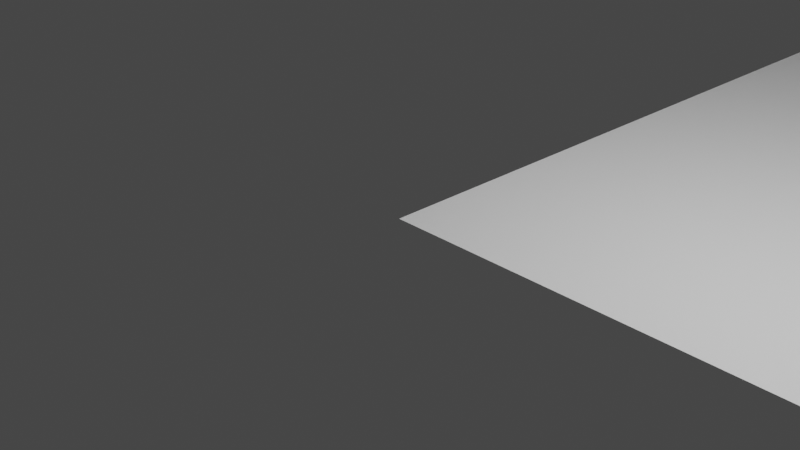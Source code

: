# Source: scene_v001.blend  (saved by Blender 2.81.16; exported with 4.5.12 LTS)
import bpy
from mathutils import Matrix  # noqa: F401  (used for matrix-valued properties, if any)

bpy.ops.wm.read_factory_settings(use_empty=True)
scene = bpy.context.scene
scene.name = 'Scene'

# ---- collections
col_collection = bpy.data.collections.new('Collection'); scene.collection.children.link(col_collection)
col_floor = bpy.data.collections.new('Floor'); scene.collection.children.link(col_floor)
col_linked = bpy.data.collections.new('Linked'); scene.collection.children.link(col_linked)
col_linked.hide_render = True
col_linked.hide_viewport = True
col_building_blocks = bpy.data.collections.new('Building Blocks'); scene.collection.children.link(col_building_blocks)

# ---- world
world_world = bpy.data.worlds.new('World'); scene.world = world_world
world_world.use_nodes = True; world_world.node_tree.nodes.clear()
_N = world_world.node_tree.nodes; _L = world_world.node_tree.links
n0 = _N.new('ShaderNodeOutputWorld'); n0.name = 'World Output'; n0.location = (300, 300)
n1 = _N.new('ShaderNodeBackground'); n1.name = 'Background'; n1.location = (10, 300)
n1.inputs[0].default_value = (0.05088, 0.05088, 0.05088, 1.0)
_L.new(n1.outputs[0], n0.inputs[0])
n0.is_active_output = True
world_world.color = (0.05088, 0.05088, 0.05088)
world_world.use_sun_shadow = False
world_world.sun_shadow_jitter_overblur = 0.0

# ---- cameras
cam_camera = bpy.data.cameras.new('Camera')
cam_camera.clip_end = 100.0
cam_camera.ortho_scale = 7.314

# ---- lights
light_light = bpy.data.lights.new('Light', 'POINT')
light_light.transmission_factor = 0.0
light_light.energy = 1000.0
light_light.shadow_soft_size = 0.1
light_light.shadow_maximum_resolution = 0.006
light_light.use_absolute_resolution = True

# ---- meshes
me_plane = bpy.data.meshes.new('Plane')
me_plane.from_pydata([(0.0, 0.0, 0.0), (2.0, 0.0, 0.0), (0.0, 2.0, 0.0), (2.0, 2.0, 0.0)], [], [(0, 1, 3, 2)])
_uv = me_plane.uv_layers.new(name='UVMap')
_uv.uv.foreach_set('vector', [0.0, 0.0, 1.0, 0.0, 1.0, 1.0, 0.0, 1.0])
me_plane.use_remesh_fix_poles = True
me_plane.use_remesh_preserve_attributes = False
me_plane.use_mirror_vertex_groups = False
me_plane.update()
me_plane_001 = bpy.data.meshes.new('Plane.001')
me_plane_001.from_pydata([(0.0, 0.0, 0.0), (2.0, 0.0, 0.0), (0.0, 2.0, 0.0), (2.0, 2.0, 0.0)], [], [(0, 1, 3, 2)])
_uv = me_plane_001.uv_layers.new(name='UVMap')
_uv.uv.foreach_set('vector', [0.0, 0.0, 1.0, 0.0, 1.0, 1.0, 0.0, 1.0])
me_plane_001.use_remesh_fix_poles = True
me_plane_001.use_remesh_preserve_attributes = False
me_plane_001.use_mirror_vertex_groups = False
me_plane_001.update()
me_cube = bpy.data.meshes.new('Cube')
me_cube.from_pydata([], [], [])
me_cube.update()
me_cube_005 = bpy.data.meshes.new('Cube.005')
me_cube_005.from_pydata([], [], [])
me_cube_005.materials.append(None)
me_cube_005.materials.append(None)
me_cube_005.update()
me_cube_011 = bpy.data.meshes.new('Cube.011')
me_cube_011.from_pydata([], [], [])
me_cube_011.materials.append(None)
me_cube_011.materials.append(None)
me_cube_011.update()
me_cube_008 = bpy.data.meshes.new('Cube.008')
me_cube_008.from_pydata([], [], [])
me_cube_008.materials.append(None)
me_cube_008.materials.append(None)
me_cube_008.update()

# ---- objects
ob_light = bpy.data.objects.new('Light', light_light)
ob_camera = bpy.data.objects.new('Camera', cam_camera)
ob_ground_floor = bpy.data.objects.new('Ground Floor', me_plane)
ob_top_floor = bpy.data.objects.new('Top Floor', me_plane_001)
ob_cube = bpy.data.objects.new('Cube', None)
ob_doorway = bpy.data.objects.new('Doorway', None)
ob_main_wall = bpy.data.objects.new('Main Wall', None)
ob_window = bpy.data.objects.new('Window', None)
ob_corner_proxy = bpy.data.objects.new('Corner_proxy', me_cube)
ob_doorway_proxy = bpy.data.objects.new('Doorway_proxy', me_cube_005)
ob_main_wall_proxy = bpy.data.objects.new('Main Wall_proxy', me_cube_011)
ob_corner_proxy_001 = bpy.data.objects.new('Corner_proxy.001', me_cube)
ob_window_proxy = bpy.data.objects.new('Window_proxy', me_cube_008)
ob_main_wall_proxy_001 = bpy.data.objects.new('Main Wall_proxy.001', me_cube_011)
ob_main_wall_proxy_002 = bpy.data.objects.new('Main Wall_proxy.002', me_cube_011)
ob_main_wall_proxy_003 = bpy.data.objects.new('Main Wall_proxy.003', me_cube_011)
ob_corner_proxy_002 = bpy.data.objects.new('Corner_proxy.002', me_cube)
ob_window_proxy_001 = bpy.data.objects.new('Window_proxy.001', me_cube_008)
ob_main_wall_proxy_004 = bpy.data.objects.new('Main Wall_proxy.004', me_cube_011)
ob_corner_proxy_003 = bpy.data.objects.new('Corner_proxy.003', me_cube)
ob_main_wall_proxy_005 = bpy.data.objects.new('Main Wall_proxy.005', me_cube_011)
ob_window_proxy_002 = bpy.data.objects.new('Window_proxy.002', me_cube_008)
ob_main_wall_proxy_006 = bpy.data.objects.new('Main Wall_proxy.006', me_cube_011)
ob_main_wall_proxy_007 = bpy.data.objects.new('Main Wall_proxy.007', me_cube_011)
ob_main_wall_proxy_008 = bpy.data.objects.new('Main Wall_proxy.008', me_cube_011)
ob_corner_proxy_006 = bpy.data.objects.new('Corner_proxy.006', me_cube)
ob_window_proxy_003 = bpy.data.objects.new('Window_proxy.003', me_cube_008)
ob_corner_proxy_007 = bpy.data.objects.new('Corner_proxy.007', me_cube)
ob_main_wall_proxy_010 = bpy.data.objects.new('Main Wall_proxy.010', me_cube_011)
ob_main_wall_proxy_011 = bpy.data.objects.new('Main Wall_proxy.011', me_cube_011)
ob_main_wall_proxy_012 = bpy.data.objects.new('Main Wall_proxy.012', me_cube_011)
ob_main_wall_proxy_013 = bpy.data.objects.new('Main Wall_proxy.013', me_cube_011)
ob_window_proxy_004 = bpy.data.objects.new('Window_proxy.004', me_cube_008)
ob_window_proxy_005 = bpy.data.objects.new('Window_proxy.005', me_cube_008)

# ---- transforms, parenting, visibility, modifiers, constraints
ob_light.location = (4.076, 1.005, 5.904)
ob_light.rotation_euler = (0.6503, 0.05522, 1.866)
ob_light.lock_rotations_4d = False
ob_light.empty_display_type = 'ARROWS'
ob_light.color = (0.0, 0.0, 0.0, 0.0)
ob_light.hide_select = True
ob_light.lineart.crease_threshold = 0.0
ob_camera.location = (7.359, -6.926, 4.958)
ob_camera.rotation_euler = (1.109, 0.0, 0.8149)
ob_camera.lock_rotations_4d = False
ob_camera.empty_display_type = 'ARROWS'
ob_camera.color = (0.0, 0.0, 0.0, 0.0)
ob_camera.hide_select = True
ob_camera.display_type = 'WIRE'
ob_camera.lineart.crease_threshold = 0.0
ob_ground_floor.location = (0.0, 0.0, 0.0)
ob_ground_floor.scale = (2.0, 2.0, 2.0)
ob_ground_floor.hide_select = True
ob_ground_floor.lineart.crease_threshold = 0.0
_m = ob_ground_floor.modifiers.new('Array', 'ARRAY')
_m.count = 10
_m.constant_offset_displace = (0.0, 0.0, 0.0)
_m = ob_ground_floor.modifiers.new('Array.001', 'ARRAY')
_m.count = 10
_m.constant_offset_displace = (0.0, 0.0, 0.0)
_m.relative_offset_displace = (0.0, 1.0, 0.0)
ob_top_floor.location = (-9.537e-07, -7.629e-06, 10.0)
ob_top_floor.scale = (2.0, 2.0, 2.0)
ob_top_floor.hide_select = True
ob_top_floor.lineart.crease_threshold = 0.0
_m = ob_top_floor.modifiers.new('Array', 'ARRAY')
_m.count = 10
_m.constant_offset_displace = (0.0, 0.0, 0.0)
_m = ob_top_floor.modifiers.new('Array.001', 'ARRAY')
_m.count = 10
_m.constant_offset_displace = (0.0, 0.0, 0.0)
_m.relative_offset_displace = (0.0, 1.0, 0.0)
ob_cube.location = (0.0, 0.0, 0.0)
ob_doorway.location = (0.0, 0.0, 0.0)
ob_main_wall.location = (0.0, 0.0, 0.0)
ob_window.location = (0.0, 0.0, 0.0)
ob_corner_proxy.location = (40.5, 3.695e-06, 9.537e-07)
ob_corner_proxy.rotation_euler = (0.0, -0.0, 3.142)
ob_corner_proxy.empty_image_offset = (-0.5, -0.5)
ob_corner_proxy.lineart.crease_threshold = 0.0
ob_doorway_proxy.location = (30.0, -2.98e-08, -5.684e-14)
ob_doorway_proxy.rotation_euler = (0.0, -0.0, 3.142)
ob_doorway_proxy.empty_image_offset = (-0.5, -0.5)
ob_doorway_proxy.lineart.crease_threshold = 0.0
ob_main_wall_proxy.location = (-5.523e-07, 10.0, 0.0)
ob_main_wall_proxy.rotation_euler = (0.0, 0.0, 1.571)
ob_main_wall_proxy.empty_image_offset = (-0.5, -0.5)
ob_main_wall_proxy.lineart.crease_threshold = 0.0
ob_corner_proxy_001.location = (2.861e-06, -0.5, 0.0)
ob_corner_proxy_001.rotation_euler = (0.0, 0.0, 1.571)
ob_corner_proxy_001.empty_image_offset = (-0.5, -0.5)
ob_corner_proxy_001.lineart.crease_threshold = 0.0
ob_window_proxy.location = (20.0, 0.0, 0.0)
ob_window_proxy.rotation_euler = (0.0, -0.0, 3.142)
ob_window_proxy.empty_image_offset = (-0.5, -0.5)
ob_window_proxy.lineart.crease_threshold = 0.0
ob_main_wall_proxy_001.location = (-5.523e-07, 20.0, 0.0)
ob_main_wall_proxy_001.rotation_euler = (0.0, 0.0, 1.571)
ob_main_wall_proxy_001.empty_image_offset = (-0.5, -0.5)
ob_main_wall_proxy_001.lineart.crease_threshold = 0.0
ob_main_wall_proxy_002.location = (40.0, 30.0, 0.0)
ob_main_wall_proxy_002.rotation_euler = (0.0, -0.0, 4.712)
ob_main_wall_proxy_002.empty_image_offset = (-0.5, -0.5)
ob_main_wall_proxy_002.lineart.crease_threshold = 0.0
ob_main_wall_proxy_003.location = (40.0, 20.0, 0.0)
ob_main_wall_proxy_003.rotation_euler = (0.0, -0.0, 4.712)
ob_main_wall_proxy_003.empty_image_offset = (-0.5, -0.5)
ob_main_wall_proxy_003.lineart.crease_threshold = 0.0
ob_corner_proxy_002.location = (40.0, 40.5, 0.0)
ob_corner_proxy_002.rotation_euler = (0.0, 0.0, 4.712)
ob_corner_proxy_002.empty_image_offset = (-0.5, -0.5)
ob_corner_proxy_002.lineart.crease_threshold = 0.0
ob_window_proxy_001.location = (20.0, 40.0, 0.0)
ob_window_proxy_001.rotation_euler = (0.0, 0.0, 6.283)
ob_window_proxy_001.empty_image_offset = (-0.5, -0.5)
ob_window_proxy_001.lineart.crease_threshold = 0.0
ob_main_wall_proxy_004.location = (10.0, 40.0, 0.0)
ob_main_wall_proxy_004.rotation_euler = (0.0, -0.0, 2.384e-07)
ob_main_wall_proxy_004.empty_image_offset = (-0.5, -0.5)
ob_main_wall_proxy_004.lineart.crease_threshold = 0.0
ob_corner_proxy_003.location = (-0.5, 40.0, 0.0)
ob_corner_proxy_003.rotation_euler = (0.0, -0.0, 6.283)
ob_corner_proxy_003.empty_image_offset = (-0.5, -0.5)
ob_corner_proxy_003.lineart.crease_threshold = 0.0
ob_main_wall_proxy_005.location = (-5.523e-07, 10.0, 10.0)
ob_main_wall_proxy_005.rotation_euler = (0.0, 0.0, 1.571)
ob_main_wall_proxy_005.empty_image_offset = (-0.5, -0.5)
ob_main_wall_proxy_005.lineart.crease_threshold = 0.0
ob_window_proxy_002.location = (10.0, 0.0, 10.0)
ob_window_proxy_002.rotation_euler = (0.0, -0.0, 3.142)
ob_window_proxy_002.empty_image_offset = (-0.5, -0.5)
ob_window_proxy_002.lineart.crease_threshold = 0.0
ob_main_wall_proxy_006.location = (-5.523e-07, 20.0, 10.0)
ob_main_wall_proxy_006.rotation_euler = (0.0, 0.0, 1.571)
ob_main_wall_proxy_006.empty_image_offset = (-0.5, -0.5)
ob_main_wall_proxy_006.lineart.crease_threshold = 0.0
ob_main_wall_proxy_007.location = (40.0, 30.0, 10.0)
ob_main_wall_proxy_007.rotation_euler = (0.0, -0.0, 4.712)
ob_main_wall_proxy_007.empty_image_offset = (-0.5, -0.5)
ob_main_wall_proxy_007.lineart.crease_threshold = 0.0
ob_main_wall_proxy_008.location = (40.0, 20.0, 10.0)
ob_main_wall_proxy_008.rotation_euler = (0.0, -0.0, 4.712)
ob_main_wall_proxy_008.empty_image_offset = (-0.5, -0.5)
ob_main_wall_proxy_008.lineart.crease_threshold = 0.0
ob_corner_proxy_006.location = (40.0, 40.5, 10.0)
ob_corner_proxy_006.rotation_euler = (0.0, 0.0, 4.712)
ob_corner_proxy_006.empty_image_offset = (-0.5, -0.5)
ob_corner_proxy_006.lineart.crease_threshold = 0.0
ob_window_proxy_003.location = (20.0, 40.0, 10.0)
ob_window_proxy_003.rotation_euler = (0.0, 0.0, 6.283)
ob_window_proxy_003.empty_image_offset = (-0.5, -0.5)
ob_window_proxy_003.lineart.crease_threshold = 0.0
ob_corner_proxy_007.location = (-0.5, 40.0, 10.0)
ob_corner_proxy_007.rotation_euler = (0.0, -0.0, 6.283)
ob_corner_proxy_007.empty_image_offset = (-0.5, -0.5)
ob_corner_proxy_007.lineart.crease_threshold = 0.0
ob_main_wall_proxy_010.location = (-5.523e-07, 0.0, 10.0)
ob_main_wall_proxy_010.rotation_euler = (0.0, 0.0, 1.571)
ob_main_wall_proxy_010.empty_image_offset = (-0.5, -0.5)
ob_main_wall_proxy_010.lineart.crease_threshold = 0.0
ob_main_wall_proxy_011.location = (20.0, 0.0, 10.0)
ob_main_wall_proxy_011.rotation_euler = (0.0, -0.0, 3.142)
ob_main_wall_proxy_011.empty_image_offset = (-0.5, -0.5)
ob_main_wall_proxy_011.lineart.crease_threshold = 0.0
ob_main_wall_proxy_012.location = (30.0, 0.0, 10.0)
ob_main_wall_proxy_012.rotation_euler = (0.0, -0.0, 3.142)
ob_main_wall_proxy_012.empty_image_offset = (-0.5, -0.5)
ob_main_wall_proxy_012.lineart.crease_threshold = 0.0
ob_main_wall_proxy_013.location = (40.0, 10.0, 10.0)
ob_main_wall_proxy_013.rotation_euler = (0.0, -0.0, 4.712)
ob_main_wall_proxy_013.empty_image_offset = (-0.5, -0.5)
ob_main_wall_proxy_013.lineart.crease_threshold = 0.0
ob_window_proxy_004.location = (40.0, 0.0, 10.0)
ob_window_proxy_004.rotation_euler = (0.0, -0.0, 3.142)
ob_window_proxy_004.empty_image_offset = (-0.5, -0.5)
ob_window_proxy_004.lineart.crease_threshold = 0.0
ob_window_proxy_005.location = (10.0, 40.0, 10.0)
ob_window_proxy_005.rotation_euler = (0.0, 0.0, 6.283)
ob_window_proxy_005.empty_image_offset = (-0.5, -0.5)
ob_window_proxy_005.lineart.crease_threshold = 0.0

# ---- collection membership
col_collection.objects.link(ob_light)
col_collection.objects.link(ob_camera)
col_floor.objects.link(ob_ground_floor)
col_floor.objects.link(ob_top_floor)
col_linked.objects.link(ob_cube)
col_linked.objects.link(ob_doorway)
col_linked.objects.link(ob_main_wall)
col_linked.objects.link(ob_window)
col_building_blocks.objects.link(ob_corner_proxy)
col_building_blocks.objects.link(ob_doorway_proxy)
col_building_blocks.objects.link(ob_main_wall_proxy)
col_building_blocks.objects.link(ob_corner_proxy_001)
col_building_blocks.objects.link(ob_window_proxy)
col_building_blocks.objects.link(ob_main_wall_proxy_001)
col_building_blocks.objects.link(ob_main_wall_proxy_002)
col_building_blocks.objects.link(ob_main_wall_proxy_003)
col_building_blocks.objects.link(ob_corner_proxy_002)
col_building_blocks.objects.link(ob_window_proxy_001)
col_building_blocks.objects.link(ob_main_wall_proxy_004)
col_building_blocks.objects.link(ob_corner_proxy_003)
col_building_blocks.objects.link(ob_main_wall_proxy_005)
col_building_blocks.objects.link(ob_window_proxy_002)
col_building_blocks.objects.link(ob_main_wall_proxy_006)
col_building_blocks.objects.link(ob_main_wall_proxy_007)
col_building_blocks.objects.link(ob_main_wall_proxy_008)
col_building_blocks.objects.link(ob_corner_proxy_006)
col_building_blocks.objects.link(ob_window_proxy_003)
col_building_blocks.objects.link(ob_corner_proxy_007)
col_building_blocks.objects.link(ob_main_wall_proxy_010)
col_building_blocks.objects.link(ob_main_wall_proxy_011)
col_building_blocks.objects.link(ob_main_wall_proxy_012)
col_building_blocks.objects.link(ob_main_wall_proxy_013)
col_building_blocks.objects.link(ob_window_proxy_004)
col_building_blocks.objects.link(ob_window_proxy_005)

# ---- scene / render settings (as saved in the file)
scene.camera = ob_camera
scene.frame_start = 1; scene.frame_end = 250; scene.frame_set(1)
scene.render.engine = 'BLENDER_EEVEE_NEXT'
scene.cycles.use_denoising = False
scene.cycles.samples = 128
scene.cycles.sampling_pattern = 'TABULATED_SOBOL'
scene.cycles.use_adaptive_sampling = False
scene.cycles.use_light_tree = False
scene.view_settings.view_transform = 'Filmic'
bpy.context.view_layer.update()
